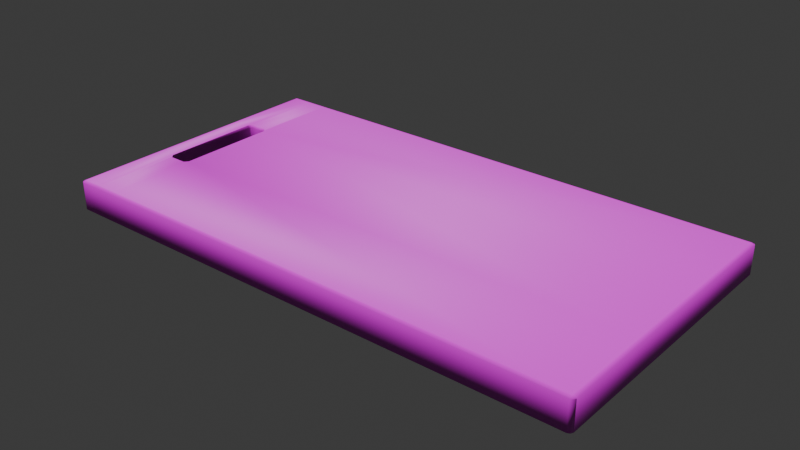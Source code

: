 # Source: cuttingBoard.blend  (saved by Blender 5.1.30; exported with 4.5.12 LTS)
import bpy
from mathutils import Matrix  # noqa: F401  (used for matrix-valued properties, if any)

bpy.ops.wm.read_factory_settings(use_empty=True)
scene = bpy.context.scene
scene.name = 'Scene'

# ---- collections
col_collection = bpy.data.collections.new('Collection'); scene.collection.children.link(col_collection)

# ---- images (referenced by path relative to the original .blend; pixels are not part of the script)
import os
ASSET_DIR = os.environ.get("B2B_ASSET_DIR", "")  # directory of the original .blend (textures are referenced by path, not embedded)
HERE = os.path.dirname(os.path.abspath(__file__))  # packed textures are extracted next to this script under _unpacked/

def load_image(name, relpath, width, height, colorspace="sRGB"):
    """Load a texture the original file referenced (path relative to the .blend, or extracted next to this script)."""
    p = next((c for c in (os.path.join(HERE, relpath), os.path.join(ASSET_DIR, relpath)) if relpath and os.path.exists(c)), "")
    if p:
        img = bpy.data.images.load(p, check_existing=True)
        img.name = name
    else:  # same state as the original file: an image datablock whose file is absent (Cycles renders it pink)
        img = bpy.data.images.new(name, width, height)
        img.source = "FILE"
        img.filepath = "//" + (relpath or name)
    img.colorspace_settings.name = colorspace
    return img
img_kitchenware_ch1_png = load_image('Kitchenware_ch1.png', 'Kitchenware_ch1.png', 1024, 1024, 'sRGB')
img_kitchenware_ch1_normal_png = load_image('Kitchenware_ch1_normal.png', 'Kitchenware_ch1_normal.png', 1024, 1024, 'Non-Color')

# ---- materials (node trees are filled in below, after node groups)
mat_matte = bpy.data.materials.new('matte')
mat_matte.roughness = 0.5

# ---- material node trees
mat_matte.use_nodes = True; mat_matte.node_tree.nodes.clear()
_N = mat_matte.node_tree.nodes; _L = mat_matte.node_tree.links
n0 = _N.new('ShaderNodeBsdfPrincipled'); n0.name = 'プリンシプルBSDF'; n0.location = (0, 300)
n0.inputs[27].default_value = (0.0, 0.0, 0.0, 1.0)
n0.inputs[28].default_value = 1.0
n1 = _N.new('ShaderNodeOutputMaterial'); n1.name = 'マテリアル出力'; n1.location = (280, 300)
n2 = _N.new('ShaderNodeTexImage'); n2.name = '画像テクスチャ'; n2.location = (-480, 300)
n2.image = img_kitchenware_ch1_png
n3 = _N.new('ShaderNodeTexImage'); n3.name = '画像テクスチャ.001'; n3.location = (-480, 0)
n3.image = img_kitchenware_ch1_normal_png
n4 = _N.new('ShaderNodeNormalMap'); n4.name = 'ノーマルマップ'; n4.location = (-200, 0)
_L.new(n2.outputs[0], n0.inputs[0])
_L.new(n2.outputs[1], n0.inputs[4])
_L.new(n3.outputs[0], n4.inputs[1])
_L.new(n4.outputs[0], n0.inputs[5])
_L.new(n0.outputs[0], n1.inputs[0])
n1.is_active_output = True

# ---- world
world_world = bpy.data.worlds.new('World'); scene.world = world_world
world_world.use_nodes = True; world_world.node_tree.nodes.clear()
_N = world_world.node_tree.nodes; _L = world_world.node_tree.links
n0 = _N.new('ShaderNodeOutputWorld'); n0.name = 'World Output'; n0.location = (200, 100)
n1 = _N.new('ShaderNodeBackground'); n1.name = 'Background'; n1.location = (-200, 100)
n1.inputs[0].default_value = (0.05088, 0.05088, 0.05088, 1.0)
_L.new(n1.outputs[0], n0.inputs[0])
n0.is_active_output = True
world_world.color = (0.05088, 0.05088, 0.05088)
world_world.sun_shadow_jitter_overblur = 0.0

# ---- meshes
me_board = bpy.data.meshes.new('board')
me_board.from_pydata([(0.224, -0.119, 0.0013), (0.222, -0.12, 0.0247), (0.224, -0.119, 0.0247), (0.222, -0.12, 0.0013), (0.222, -0.117, 0.0), (0.225, -0.117, 0.0013), (0.225, -0.117, 0.0247), (0.222, -0.117, 0.026), (-0.224, -0.119, 0.0013), (-0.222, -0.12, 0.0247), (-0.224, -0.119, 0.0247), (-0.222, -0.12, 0.0013), (-0.222, -0.117, 0.0), (-0.225, -0.117, 0.0013), (-0.225, -0.117, 0.0247), (-0.222, -0.117, 0.026), (0.224, 0.119, 0.0013), (0.222, 0.12, 0.0247), (0.224, 0.119, 0.0247), (0.222, 0.12, 0.0013), (0.222, 0.117, 0.0), (0.225, 0.117, 0.0013), (0.225, 0.117, 0.0247), (0.222, 0.117, 0.026), (-0.224, 0.119, 0.0013), (-0.222, 0.12, 0.0247), (-0.224, 0.119, 0.0247), (-0.222, 0.12, 0.0013), (-0.222, 0.117, 0.0), (-0.225, 0.117, 0.0013), (-0.225, 0.117, 0.0247), (-0.222, 0.117, 0.026), (-0.2078, -0.12, 0.0013), (-0.2078, -0.12, 0.0247), (-0.2078, -0.117, 0.0), (-0.2078, -0.117, 0.026), (-0.2078, 0.12, 0.0013), (-0.2078, 0.12, 0.0247), (-0.2078, 0.117, 0.0), (-0.2078, 0.117, 0.026), (-0.1878, -0.117, 0.026), (-0.1878, 0.117, 0.026), (-0.1878, -0.12, 0.0013), (-0.1878, -0.12, 0.0247), (-0.1878, -0.117, 0.0), (-0.1878, 0.12, 0.0013), (-0.1878, 0.12, 0.0247), (-0.1878, 0.117, 0.0), (0.222, 0.04212, 0.0), (0.225, 0.04212, 0.0013), (0.225, 0.04212, 0.0247), (0.222, 0.04212, 0.026), (-0.222, 0.04212, 0.0), (-0.225, 0.04212, 0.0013), (-0.225, 0.04212, 0.0247), (-0.222, 0.04212, 0.026), (-0.2078, 0.04212, 0.026), (-0.1878, 0.04212, 0.0), (-0.1878, 0.04212, 0.026), (0.222, -0.04212, 0.0), (0.225, -0.04212, 0.0013), (0.225, -0.04212, 0.0247), (0.222, -0.04212, 0.026), (-0.222, -0.04212, 0.0), (-0.225, -0.04212, 0.0013), (-0.225, -0.04212, 0.0247), (-0.222, -0.04212, 0.026), (-0.2078, -0.04212, 0.026), (-0.2078, -0.04212, 0.0), (-0.1878, -0.04212, 0.026), (-0.1906, -0.12, 0.0013), (-0.2049, -0.12, 0.0013), (-0.1906, -0.12, 0.0247), (-0.2049, -0.12, 0.0247), (-0.1906, -0.117, 0.0), (-0.2049, -0.117, 0.0), (-0.2078, 0.04212, 0.0), (-0.1906, 0.12, 0.0013), (-0.2049, 0.12, 0.0013), (-0.1906, 0.12, 0.0247), (-0.2049, 0.12, 0.0247), (-0.1906, 0.117, 0.0), (-0.2049, 0.117, 0.0), (-0.2049, -0.117, 0.026), (-0.1906, -0.117, 0.026), (-0.2049, 0.117, 0.026), (-0.1906, 0.117, 0.026), (-0.1906, 0.04535, 0.0), (-0.2049, 0.04535, 0.026), (-0.1906, 0.04535, 0.026), (-0.2049, -0.04535, 0.0), (-0.1906, -0.04535, 0.0), (-0.1906, -0.04535, 0.026), (-0.2049, -0.04535, 0.026), (-0.1878, -0.04212, 0.0), (-0.2049, 0.04535, 0.0), (-0.2049, 0.0438, 0.001981), (-0.2049, 0.0438, 0.02402), (-0.2064, 0.04212, 0.02402), (-0.2064, 0.04212, 0.001981), (-0.1891, -0.04212, 0.001981), (-0.1891, -0.04212, 0.02402), (-0.1891, 0.04212, 0.02402), (-0.1891, 0.04212, 0.001981), (-0.1906, 0.0438, 0.02402), (-0.1906, 0.0438, 0.001981), (-0.1906, -0.0438, 0.001981), (-0.1906, -0.0438, 0.02402), (-0.2064, -0.04212, 0.02402), (-0.2064, -0.04212, 0.001981), (-0.2049, -0.0438, 0.02402), (-0.2049, -0.0438, 0.001981)], [], [(7, 40, 43, 1), (3, 42, 44, 4), (3, 0, 2, 1), (59, 4, 44, 94), (0, 5, 6, 2), (1, 2, 6, 7), (3, 4, 5, 0), (58, 51, 23, 41), (49, 50, 61, 60), (51, 62, 61, 50), (48, 49, 60, 59), (76, 68, 63, 52), (32, 11, 12, 34), (32, 33, 9, 11), (11, 9, 10, 8), (33, 35, 15, 9), (8, 10, 14, 13), (9, 15, 14, 10), (11, 8, 13, 12), (55, 54, 65, 66), (52, 63, 64, 53), (56, 55, 66, 67), (17, 46, 41, 23), (20, 47, 45, 19), (19, 17, 18, 16), (20, 48, 57, 47), (16, 18, 22, 21), (17, 23, 22, 18), (19, 16, 21, 20), (36, 38, 28, 27), (36, 27, 25, 37), (27, 24, 26, 25), (37, 25, 31, 39), (24, 29, 30, 26), (25, 26, 30, 31), (27, 28, 29, 24), (80, 37, 39, 85), (78, 36, 37, 80), (78, 82, 38, 36), (111, 106, 91, 90), (109, 111, 90, 68), (73, 83, 35, 33), (71, 73, 33, 32), (71, 32, 34, 75), (103, 57, 94, 100), (53, 64, 65, 54), (59, 94, 57, 48), (58, 69, 62, 51), (82, 95, 76, 38), (85, 39, 56, 88), (28, 52, 53, 29), (31, 30, 54, 55), (29, 53, 54, 30), (39, 31, 55, 56), (38, 76, 52, 28), (20, 21, 49, 48), (23, 51, 50, 22), (21, 22, 50, 49), (19, 45, 46, 17), (75, 34, 68, 90), (83, 93, 67, 35), (12, 13, 64, 63), (15, 66, 65, 14), (13, 14, 65, 64), (35, 67, 66, 15), (34, 12, 63, 68), (4, 59, 60, 5), (7, 6, 61, 62), (5, 60, 61, 6), (40, 69, 92, 84), (84, 92, 93, 83), (44, 74, 91, 94), (74, 75, 90, 91), (41, 86, 89, 58), (86, 85, 88, 89), (47, 57, 87, 81), (81, 87, 95, 82), (42, 70, 74, 44), (70, 71, 75, 74), (42, 43, 72, 70), (70, 72, 73, 71), (43, 40, 84, 72), (72, 84, 83, 73), (105, 96, 95, 87), (1, 43, 42, 3), (106, 100, 94, 91), (45, 47, 81, 77), (77, 81, 82, 78), (45, 77, 79, 46), (77, 78, 80, 79), (46, 79, 86, 41), (79, 80, 85, 86), (99, 109, 68, 76), (103, 105, 87, 57), (96, 99, 76, 95), (7, 62, 69, 40), (88, 56, 98, 97), (97, 98, 99, 96), (58, 89, 104, 102), (102, 104, 105, 103), (56, 67, 108, 98), (98, 108, 109, 99), (92, 69, 101, 107), (107, 101, 100, 106), (89, 88, 97, 104), (104, 97, 96, 105), (58, 102, 101, 69), (102, 103, 100, 101), (67, 93, 110, 108), (108, 110, 111, 109), (93, 92, 107, 110), (110, 107, 106, 111)])
me_board.polygons.foreach_set('use_smooth', [True] * 112)
_uv = me_board.uv_layers.new(name='UVMap')
_uv.uv.foreach_set('vector', [0.4967, 0.7335, 0.0757, 0.7335, 0.0757, 0.7279, 0.4967, 0.7279, 0.5285, 0.7279, 0.9496, 0.7279, 0.9496, 0.7335, 0.5285, 0.7335, 0.4898, 0.6917, 0.4922, 0.6917, 0.4922, 0.717, 0.4898, 0.717, 0.5285, 0.8165, 0.5285, 0.7335, 0.9496, 0.7335, 0.9496, 0.8165, 0.4922, 0.6917, 0.4946, 0.6917, 0.4946, 0.717, 0.4922, 0.717, 0.4967, 0.7279, 0.5002, 0.7295, 0.5023, 0.7327, 0.4967, 0.7335, 0.5285, 0.7279, 0.5285, 0.7335, 0.5229, 0.7327, 0.525, 0.7295, 0.0757, 0.9089, 0.4967, 0.9089, 0.4967, 0.992, 0.0757, 0.992, 0.5249, 0.9089, 0.5003, 0.9089, 0.5003, 0.8165, 0.5249, 0.8165, 0.4967, 0.9089, 0.4967, 0.8165, 0.5003, 0.8165, 0.5003, 0.9089, 0.5285, 0.9089, 0.5249, 0.9089, 0.5249, 0.8165, 0.5285, 0.8165, 0.9739, 0.9089, 0.9739, 0.8165, 0.9909, 0.8165, 0.9909, 0.9089, 0.9739, 0.7279, 0.9909, 0.7279, 0.9909, 0.7335, 0.9739, 0.7335, 0.02543, 0.6917, 0.02543, 0.717, 0.01006, 0.717, 0.01006, 0.6917, 0.01006, 0.6917, 0.01006, 0.717, 0.007644, 0.717, 0.007644, 0.6917, 0.05139, 0.7279, 0.05139, 0.7335, 0.03458, 0.7335, 0.03458, 0.7279, 0.007644, 0.6917, 0.007644, 0.717, 0.005228, 0.717, 0.005228, 0.6917, 0.03458, 0.7279, 0.03458, 0.7335, 0.02903, 0.7327, 0.03108, 0.7295, 0.9909, 0.7279, 0.9944, 0.7295, 0.9965, 0.7327, 0.9909, 0.7335, 0.03458, 0.9089, 0.03079, 0.9089, 0.03079, 0.8165, 0.03458, 0.8165, 0.9909, 0.9089, 0.9909, 0.8165, 0.9948, 0.8165, 0.9948, 0.9089, 0.05139, 0.9089, 0.03458, 0.9089, 0.03458, 0.8165, 0.05139, 0.8165, 0.4967, 0.9976, 0.0757, 0.9976, 0.0757, 0.992, 0.4967, 0.992, 0.5285, 0.992, 0.9496, 0.992, 0.9496, 0.9976, 0.5285, 0.9976, 0.5104, 0.6917, 0.5104, 0.717, 0.508, 0.717, 0.508, 0.6917, 0.5285, 0.992, 0.5285, 0.9089, 0.9496, 0.9089, 0.9496, 0.992, 0.508, 0.6917, 0.508, 0.717, 0.5055, 0.717, 0.5055, 0.6917, 0.4967, 0.9976, 0.4967, 0.992, 0.5023, 0.9928, 0.5002, 0.996, 0.5285, 0.9976, 0.525, 0.996, 0.5229, 0.9928, 0.5285, 0.992, 0.9739, 0.9976, 0.9739, 0.992, 0.9909, 0.992, 0.9909, 0.9976, 0.9747, 0.6917, 0.9901, 0.6917, 0.9901, 0.717, 0.9747, 0.717, 0.9901, 0.6917, 0.9925, 0.6917, 0.9925, 0.717, 0.9901, 0.717, 0.05139, 0.9976, 0.03458, 0.9976, 0.03458, 0.992, 0.05139, 0.992, 0.9925, 0.6917, 0.9949, 0.6917, 0.9949, 0.717, 0.9925, 0.717, 0.03458, 0.9976, 0.03108, 0.996, 0.02903, 0.9928, 0.03458, 0.992, 0.9909, 0.9976, 0.9909, 0.992, 0.9965, 0.9928, 0.9944, 0.996, 0.05509, 0.9976, 0.05139, 0.9976, 0.05139, 0.992, 0.05509, 0.992, 0.9716, 0.6917, 0.9747, 0.6917, 0.9747, 0.717, 0.9716, 0.717, 0.9702, 0.9976, 0.9702, 0.992, 0.9739, 0.992, 0.9739, 0.9976, 0.02214, 0.6607, 0.00821, 0.6607, 0.00821, 0.6582, 0.02214, 0.6582, 0.02562, 0.6607, 0.02214, 0.6607, 0.02214, 0.6582, 0.02562, 0.6582, 0.05509, 0.7279, 0.05509, 0.7335, 0.05139, 0.7335, 0.05139, 0.7279, 0.0285, 0.6917, 0.0285, 0.717, 0.02543, 0.717, 0.02543, 0.6917, 0.9702, 0.7279, 0.9739, 0.7279, 0.9739, 0.7335, 0.9702, 0.7335, 0.1348, 0.6607, 0.1348, 0.6582, 0.2236, 0.6582, 0.2236, 0.6607, 0.003521, 0.9089, 0.003521, 0.8165, 0.03079, 0.8165, 0.03079, 0.9089, 0.5285, 0.8165, 0.9496, 0.8165, 0.9496, 0.9089, 0.5285, 0.9089, 0.0757, 0.9089, 0.0757, 0.8165, 0.4967, 0.8165, 0.4967, 0.9089, 0.9702, 0.992, 0.9702, 0.9125, 0.9739, 0.9089, 0.9739, 0.992, 0.05509, 0.992, 0.05139, 0.992, 0.05139, 0.9089, 0.05509, 0.9125, 0.9909, 0.992, 0.9909, 0.9089, 0.9948, 0.9089, 0.9948, 0.992, 0.03458, 0.992, 0.03079, 0.992, 0.03079, 0.9089, 0.03458, 0.9089, 0.003521, 0.992, 0.003521, 0.9089, 0.03079, 0.9089, 0.03079, 0.992, 0.05139, 0.992, 0.03458, 0.992, 0.03458, 0.9089, 0.05139, 0.9089, 0.9739, 0.992, 0.9739, 0.9089, 0.9909, 0.9089, 0.9909, 0.992, 0.5285, 0.992, 0.5249, 0.992, 0.5249, 0.9089, 0.5285, 0.9089, 0.4967, 0.992, 0.4967, 0.9089, 0.5003, 0.9089, 0.5003, 0.992, 0.5249, 0.992, 0.5003, 0.992, 0.5003, 0.9089, 0.5249, 0.9089, 0.5104, 0.6917, 0.9531, 0.6917, 0.9531, 0.717, 0.5104, 0.717, 0.9702, 0.7335, 0.9739, 0.7335, 0.9739, 0.8165, 0.9702, 0.8129, 0.05509, 0.7335, 0.05509, 0.8129, 0.05139, 0.8165, 0.05139, 0.7335, 0.9909, 0.7335, 0.9948, 0.7335, 0.9948, 0.8165, 0.9909, 0.8165, 0.03458, 0.7335, 0.03458, 0.8165, 0.03079, 0.8165, 0.03079, 0.7335, 0.003521, 0.7335, 0.03079, 0.7335, 0.03079, 0.8165, 0.003521, 0.8165, 0.05139, 0.7335, 0.05139, 0.8165, 0.03458, 0.8165, 0.03458, 0.7335, 0.9739, 0.7335, 0.9909, 0.7335, 0.9909, 0.8165, 0.9739, 0.8165, 0.5285, 0.7335, 0.5285, 0.8165, 0.5249, 0.8165, 0.5249, 0.7335, 0.4967, 0.7335, 0.5003, 0.7335, 0.5003, 0.8165, 0.4967, 0.8165, 0.5249, 0.7335, 0.5249, 0.8165, 0.5003, 0.8165, 0.5003, 0.7335, 0.0757, 0.7335, 0.0757, 0.8165, 0.07204, 0.8129, 0.07204, 0.7335, 0.07204, 0.7335, 0.07204, 0.8129, 0.05509, 0.8129, 0.05509, 0.7335, 0.9496, 0.7335, 0.9533, 0.7335, 0.9533, 0.8129, 0.9496, 0.8165, 0.9533, 0.7335, 0.9702, 0.7335, 0.9702, 0.8129, 0.9533, 0.8129, 0.0757, 0.992, 0.07204, 0.992, 0.07204, 0.9125, 0.0757, 0.9089, 0.07204, 0.992, 0.05509, 0.992, 0.05509, 0.9125, 0.07204, 0.9125, 0.9496, 0.992, 0.9496, 0.9089, 0.9533, 0.9125, 0.9533, 0.992, 0.9533, 0.992, 0.9533, 0.9125, 0.9702, 0.9125, 0.9702, 0.992, 0.9496, 0.7279, 0.9533, 0.7279, 0.9533, 0.7335, 0.9496, 0.7335, 0.9533, 0.7279, 0.9702, 0.7279, 0.9702, 0.7335, 0.9533, 0.7335, 0.04704, 0.6917, 0.04704, 0.717, 0.04396, 0.717, 0.04396, 0.6917, 0.04396, 0.6917, 0.04396, 0.717, 0.0285, 0.717, 0.0285, 0.6917, 0.0757, 0.7279, 0.0757, 0.7335, 0.07204, 0.7335, 0.07204, 0.7279, 0.07204, 0.7279, 0.07204, 0.7335, 0.05509, 0.7335, 0.05509, 0.7279, 0.1313, 0.6607, 0.1174, 0.6607, 0.1174, 0.6582, 0.1313, 0.6582, 0.4898, 0.717, 0.04704, 0.717, 0.04704, 0.6917, 0.4898, 0.6917, 0.00821, 0.6607, 0.004734, 0.6607, 0.004734, 0.6582, 0.00821, 0.6582, 0.9496, 0.9976, 0.9496, 0.992, 0.9533, 0.992, 0.9533, 0.9976, 0.9533, 0.9976, 0.9533, 0.992, 0.9702, 0.992, 0.9702, 0.9976, 0.9531, 0.6917, 0.9562, 0.6917, 0.9562, 0.717, 0.9531, 0.717, 0.9562, 0.6917, 0.9716, 0.6917, 0.9716, 0.717, 0.9562, 0.717, 0.0757, 0.9976, 0.07204, 0.9976, 0.07204, 0.992, 0.0757, 0.992, 0.07204, 0.9976, 0.05509, 0.9976, 0.05509, 0.992, 0.07204, 0.992, 0.1139, 0.6607, 0.02562, 0.6607, 0.02562, 0.6582, 0.1139, 0.6582, 0.1348, 0.6607, 0.1313, 0.6607, 0.1313, 0.6582, 0.1348, 0.6582, 0.1174, 0.6607, 0.1139, 0.6607, 0.1139, 0.6582, 0.1174, 0.6582, 0.4967, 0.7335, 0.4967, 0.8165, 0.0757, 0.8165, 0.0757, 0.7335, 0.1174, 0.6866, 0.1139, 0.6866, 0.1139, 0.684, 0.1174, 0.684, 0.1174, 0.684, 0.1139, 0.684, 0.1139, 0.6607, 0.1174, 0.6607, 0.1348, 0.6866, 0.1313, 0.6866, 0.1313, 0.684, 0.1348, 0.684, 0.1348, 0.684, 0.1313, 0.684, 0.1313, 0.6607, 0.1348, 0.6607, 0.1139, 0.6866, 0.02562, 0.6866, 0.02562, 0.684, 0.1139, 0.684, 0.1139, 0.684, 0.02562, 0.684, 0.02562, 0.6607, 0.1139, 0.6607, 0.00821, 0.6866, 0.004734, 0.6866, 0.004734, 0.684, 0.00821, 0.684, 0.00821, 0.684, 0.004734, 0.684, 0.004734, 0.6607, 0.00821, 0.6607, 0.1313, 0.6866, 0.1174, 0.6866, 0.1174, 0.684, 0.1313, 0.684, 0.1313, 0.684, 0.1174, 0.684, 0.1174, 0.6607, 0.1313, 0.6607, 0.1348, 0.6866, 0.1348, 0.684, 0.2236, 0.684, 0.2236, 0.6866, 0.1348, 0.684, 0.1348, 0.6607, 0.2236, 0.6607, 0.2236, 0.684, 0.02562, 0.6866, 0.02214, 0.6866, 0.02214, 0.684, 0.02562, 0.684, 0.02562, 0.684, 0.02214, 0.684, 0.02214, 0.6607, 0.02562, 0.6607, 0.02214, 0.6866, 0.00821, 0.6866, 0.00821, 0.684, 0.02214, 0.684, 0.02214, 0.684, 0.00821, 0.684, 0.00821, 0.6607, 0.02214, 0.6607])
me_board.materials.append(mat_matte)
me_board.update()
me_board.normals_split_custom_set([tuple(v) for v in zip(*[iter([0.1759, -0.1759, 0.9686, 0.0, -0.203, 0.9792, 0.0, -0.8359, 0.5488, 0.2182, -0.8255, 0.5206, 0.2182, -0.8255, -0.5206, 0.0, -0.8359, -0.5488, 0.0, -0.203, -0.9792, 0.1759, -0.1759, -0.9686, 0.2182, -0.8255, -0.5206, 0.6159, -0.6159, -0.4913, 0.6159, -0.6159, 0.4913, 0.2182, -0.8255, 0.5206, 0.203, -3.035e-08, -0.9792, 0.1759, -0.1759, -0.9686, 0.0, -0.203, -0.9792, -0.3654, 0.1226, -0.9228, 0.6159, -0.6159, -0.4913, 0.8255, -0.2182, -0.5206, 0.8255, -0.2182, 0.5206, 0.6159, -0.6159, 0.4913, 0.2182, -0.8255, 0.5206, 0.6159, -0.6159, 0.4913, 0.8255, -0.2182, 0.5206, 0.1759, -0.1759, 0.9686, 0.2182, -0.8255, -0.5206, 0.1759, -0.1759, -0.9686, 0.8255, -0.2182, -0.5206, 0.6159, -0.6159, -0.4913, -0.3654, -0.1226, 0.9228, 0.203, 3.035e-08, 0.9792, 0.1759, 0.1759, 0.9686, 8.906e-09, 0.203, 0.9792, 0.8359, 1.15e-07, -0.5488, 0.8359, 1.15e-07, 0.5488, 0.8359, -1.15e-07, 0.5488, 0.8359, -1.15e-07, -0.5488, 0.203, 3.035e-08, 0.9792, 0.203, -3.035e-08, 0.9792, 0.8359, -1.15e-07, 0.5488, 0.8359, 1.15e-07, 0.5488, 0.203, 3.035e-08, -0.9792, 0.8359, 1.15e-07, -0.5488, 0.8359, -1.15e-07, -0.5488, 0.203, -3.035e-08, -0.9792, 0.3654, -0.1226, -0.9228, 0.3654, 0.1226, -0.9228, -0.203, 0.0, -0.9792, -0.203, 0.0, -0.9792, 0.0, -0.8359, -0.5488, -0.2182, -0.8255, -0.5206, -0.1759, -0.1759, -0.9686, 0.0, -0.203, -0.9792, 0.0, -0.8359, -0.5488, 0.0, -0.8359, 0.5488, -0.2182, -0.8255, 0.5206, -0.2182, -0.8255, -0.5206, -0.2182, -0.8255, -0.5206, -0.2182, -0.8255, 0.5206, -0.6159, -0.6159, 0.4913, -0.6159, -0.6159, -0.4913, 0.0, -0.8359, 0.5488, 0.0, -0.203, 0.9792, -0.1759, -0.1759, 0.9686, -0.2182, -0.8255, 0.5206, -0.6159, -0.6159, -0.4913, -0.6159, -0.6159, 0.4913, -0.8255, -0.2182, 0.5206, -0.8255, -0.2182, -0.5206, -0.2182, -0.8255, 0.5206, -0.1759, -0.1759, 0.9686, -0.8255, -0.2182, 0.5206, -0.6159, -0.6159, 0.4913, -0.2182, -0.8255, -0.5206, -0.6159, -0.6159, -0.4913, -0.8255, -0.2182, -0.5206, -0.1759, -0.1759, -0.9686, -0.203, 0.0, 0.9792, -0.8359, 0.0, 0.5488, -0.8359, 0.0, 0.5488, -0.203, 0.0, 0.9792, -0.203, 0.0, -0.9792, -0.203, 0.0, -0.9792, -0.8359, 0.0, -0.5488, -0.8359, 0.0, -0.5488, 0.3654, -0.1226, 0.9228, -0.203, 0.0, 0.9792, -0.203, 0.0, 0.9792, 0.3654, 0.1226, 0.9228, 0.2182, 0.8255, 0.5206, 0.0, 0.8359, 0.5488, 8.906e-09, 0.203, 0.9792, 0.1759, 0.1759, 0.9686, 0.1759, 0.1759, -0.9686, 0.0, 0.203, -0.9792, 0.0, 0.8359, -0.5488, 0.2182, 0.8255, -0.5206, 0.2182, 0.8255, -0.5206, 0.2182, 0.8255, 0.5206, 0.6159, 0.6159, 0.4913, 0.6159, 0.6159, -0.4913, 0.1759, 0.1759, -0.9686, 0.203, 3.035e-08, -0.9792, -0.3654, -0.1226, -0.9228, 0.0, 0.203, -0.9792, 0.6159, 0.6159, -0.4913, 0.6159, 0.6159, 0.4913, 0.8255, 0.2182, 0.5206, 0.8255, 0.2182, -0.5206, 0.2182, 0.8255, 0.5206, 0.1759, 0.1759, 0.9686, 0.8255, 0.2182, 0.5206, 0.6159, 0.6159, 0.4913, 0.2182, 0.8255, -0.5206, 0.6159, 0.6159, -0.4913, 0.8255, 0.2182, -0.5206, 0.1759, 0.1759, -0.9686, 0.0, 0.8359, -0.5488, 0.0, 0.203, -0.9792, -0.1759, 0.1759, -0.9686, -0.2182, 0.8255, -0.5206, 0.0, 0.8359, -0.5488, -0.2182, 0.8255, -0.5206, -0.2182, 0.8255, 0.5206, 0.0, 0.8359, 0.5488, -0.2182, 0.8255, -0.5206, -0.6159, 0.6159, -0.4913, -0.6159, 0.6159, 0.4913, -0.2182, 0.8255, 0.5206, 0.0, 0.8359, 0.5488, -0.2182, 0.8255, 0.5206, -0.1759, 0.1759, 0.9686, -8.906e-09, 0.203, 0.9792, -0.6159, 0.6159, -0.4913, -0.8255, 0.2182, -0.5206, -0.8255, 0.2182, 0.5206, -0.6159, 0.6159, 0.4913, -0.2182, 0.8255, 0.5206, -0.6159, 0.6159, 0.4913, -0.8255, 0.2182, 0.5206, -0.1759, 0.1759, 0.9686, -0.2182, 0.8255, -0.5206, -0.1759, 0.1759, -0.9686, -0.8255, 0.2182, -0.5206, -0.6159, 0.6159, -0.4913, 0.0, 0.8359, 0.5488, 0.0, 0.8359, 0.5488, -8.906e-09, 0.203, 0.9792, -8.906e-09, 0.203, 0.9792, 0.0, 0.8359, -0.5488, 0.0, 0.8359, -0.5488, 0.0, 0.8359, 0.5488, 0.0, 0.8359, 0.5488, 0.0, 0.8359, -0.5488, 0.0, 0.203, -0.9792, 0.0, 0.203, -0.9792, 0.0, 0.8359, -0.5488, 0.4242, 0.8478, -0.3183, -0.4242, 0.8478, -0.3183, -0.1249, 0.3234, -0.938, 0.1249, 0.3234, -0.938, 0.884, 0.3641, -0.2932, 0.4242, 0.8478, -0.3183, 0.1249, 0.3234, -0.938, 0.3654, 0.1226, -0.9228, 0.0, -0.8359, 0.5488, 0.0, -0.203, 0.9792, 0.0, -0.203, 0.9792, 0.0, -0.8359, 0.5488, 0.0, -0.8359, -0.5488, 0.0, -0.8359, 0.5488, 0.0, -0.8359, 0.5488, 0.0, -0.8359, -0.5488, 0.0, -0.8359, -0.5488, 0.0, -0.8359, -0.5488, 0.0, -0.203, -0.9792, 0.0, -0.203, -0.9792, -0.884, -0.3641, -0.2932, -0.3654, -0.1226, -0.9228, -0.3654, 0.1226, -0.9228, -0.884, 0.3641, -0.2932, -0.8359, 0.0, -0.5488, -0.8359, 0.0, -0.5488, -0.8359, 0.0, 0.5488, -0.8359, 0.0, 0.5488, 0.203, -3.035e-08, -0.9792, -0.3654, 0.1226, -0.9228, -0.3654, -0.1226, -0.9228, 0.203, 3.035e-08, -0.9792, -0.3654, -0.1226, 0.9228, -0.3654, 0.1226, 0.9228, 0.203, -3.035e-08, 0.9792, 0.203, 3.035e-08, 0.9792, 0.0, 0.203, -0.9792, 0.1249, -0.3234, -0.938, 0.3654, -0.1226, -0.9228, 0.0, 0.203, -0.9792, -8.906e-09, 0.203, 0.9792, -8.906e-09, 0.203, 0.9792, 0.3654, -0.1226, 0.9228, 0.1249, -0.3234, 0.938, -0.1759, 0.1759, -0.9686, -0.203, 0.0, -0.9792, -0.8359, 0.0, -0.5488, -0.8255, 0.2182, -0.5206, -0.1759, 0.1759, 0.9686, -0.8255, 0.2182, 0.5206, -0.8359, 0.0, 0.5488, -0.203, 0.0, 0.9792, -0.8255, 0.2182, -0.5206, -0.8359, 0.0, -0.5488, -0.8359, 0.0, 0.5488, -0.8255, 0.2182, 0.5206, -8.906e-09, 0.203, 0.9792, -0.1759, 0.1759, 0.9686, -0.203, 0.0, 0.9792, 0.3654, -0.1226, 0.9228, 0.0, 0.203, -0.9792, 0.3654, -0.1226, -0.9228, -0.203, 0.0, -0.9792, -0.1759, 0.1759, -0.9686, 0.1759, 0.1759, -0.9686, 0.8255, 0.2182, -0.5206, 0.8359, 1.15e-07, -0.5488, 0.203, 3.035e-08, -0.9792, 0.1759, 0.1759, 0.9686, 0.203, 3.035e-08, 0.9792, 0.8359, 1.15e-07, 0.5488, 0.8255, 0.2182, 0.5206, 0.8255, 0.2182, -0.5206, 0.8255, 0.2182, 0.5206, 0.8359, 1.15e-07, 0.5488, 0.8359, 1.15e-07, -0.5488, 0.2182, 0.8255, -0.5206, 0.0, 0.8359, -0.5488, 0.0, 0.8359, 0.5488, 0.2182, 0.8255, 0.5206, 0.0, -0.203, -0.9792, 0.0, -0.203, -0.9792, 0.3654, 0.1226, -0.9228, 0.1249, 0.3234, -0.938, 0.0, -0.203, 0.9792, 0.1249, 0.3234, 0.938, 0.3654, 0.1226, 0.9228, 0.0, -0.203, 0.9792, -0.1759, -0.1759, -0.9686, -0.8255, -0.2182, -0.5206, -0.8359, 0.0, -0.5488, -0.203, 0.0, -0.9792, -0.1759, -0.1759, 0.9686, -0.203, 0.0, 0.9792, -0.8359, 0.0, 0.5488, -0.8255, -0.2182, 0.5206, -0.8255, -0.2182, -0.5206, -0.8255, -0.2182, 0.5206, -0.8359, 0.0, 0.5488, -0.8359, 0.0, -0.5488, 0.0, -0.203, 0.9792, 0.3654, 0.1226, 0.9228, -0.203, 0.0, 0.9792, -0.1759, -0.1759, 0.9686, 0.0, -0.203, -0.9792, -0.1759, -0.1759, -0.9686, -0.203, 0.0, -0.9792, 0.3654, 0.1226, -0.9228, 0.1759, -0.1759, -0.9686, 0.203, -3.035e-08, -0.9792, 0.8359, -1.15e-07, -0.5488, 0.8255, -0.2182, -0.5206, 0.1759, -0.1759, 0.9686, 0.8255, -0.2182, 0.5206, 0.8359, -1.15e-07, 0.5488, 0.203, -3.035e-08, 0.9792, 0.8255, -0.2182, -0.5206, 0.8359, -1.15e-07, -0.5488, 0.8359, -1.15e-07, 0.5488, 0.8255, -0.2182, 0.5206, 0.0, -0.203, 0.9792, -0.3654, 0.1226, 0.9228, -0.1249, 0.3234, 0.938, 0.0, -0.203, 0.9792, 0.0, -0.203, 0.9792, -0.1249, 0.3234, 0.938, 0.1249, 0.3234, 0.938, 0.0, -0.203, 0.9792, 0.0, -0.203, -0.9792, 0.0, -0.203, -0.9792, -0.1249, 0.3234, -0.938, -0.3654, 0.1226, -0.9228, 0.0, -0.203, -0.9792, 0.0, -0.203, -0.9792, 0.1249, 0.3234, -0.938, -0.1249, 0.3234, -0.938, 8.906e-09, 0.203, 0.9792, 8.906e-09, 0.203, 0.9792, -0.1249, -0.3234, 0.938, -0.3654, -0.1226, 0.9228, 8.906e-09, 0.203, 0.9792, -8.906e-09, 0.203, 0.9792, 0.1249, -0.3234, 0.938, -0.1249, -0.3234, 0.938, 0.0, 0.203, -0.9792, -0.3654, -0.1226, -0.9228, -0.1249, -0.3234, -0.938, 0.0, 0.203, -0.9792, 0.0, 0.203, -0.9792, -0.1249, -0.3234, -0.938, 0.1249, -0.3234, -0.938, 0.0, 0.203, -0.9792, 0.0, -0.8359, -0.5488, 0.0, -0.8359, -0.5488, 0.0, -0.203, -0.9792, 0.0, -0.203, -0.9792, 0.0, -0.8359, -0.5488, 0.0, -0.8359, -0.5488, 0.0, -0.203, -0.9792, 0.0, -0.203, -0.9792, 0.0, -0.8359, -0.5488, 0.0, -0.8359, 0.5488, 0.0, -0.8359, 0.5488, 0.0, -0.8359, -0.5488, 0.0, -0.8359, -0.5488, 0.0, -0.8359, 0.5488, 0.0, -0.8359, 0.5488, 0.0, -0.8359, -0.5488, 0.0, -0.8359, 0.5488, 0.0, -0.203, 0.9792, 0.0, -0.203, 0.9792, 0.0, -0.8359, 0.5488, 0.0, -0.8359, 0.5488, 0.0, -0.203, 0.9792, 0.0, -0.203, 0.9792, 0.0, -0.8359, 0.5488, -0.4242, -0.8478, -0.3183, 0.4242, -0.8478, -0.3183, 0.1249, -0.3234, -0.938, -0.1249, -0.3234, -0.938, 0.2182, -0.8255, 0.5206, 0.0, -0.8359, 0.5488, 0.0, -0.8359, -0.5488, 0.2182, -0.8255, -0.5206, -0.4242, 0.8478, -0.3183, -0.884, 0.3641, -0.2932, -0.3654, 0.1226, -0.9228, -0.1249, 0.3234, -0.938, 0.0, 0.8359, -0.5488, 0.0, 0.203, -0.9792, 0.0, 0.203, -0.9792, 0.0, 0.8359, -0.5488, 0.0, 0.8359, -0.5488, 0.0, 0.203, -0.9792, 0.0, 0.203, -0.9792, 0.0, 0.8359, -0.5488, 0.0, 0.8359, -0.5488, 0.0, 0.8359, -0.5488, 0.0, 0.8359, 0.5488, 0.0, 0.8359, 0.5488, 0.0, 0.8359, -0.5488, 0.0, 0.8359, -0.5488, 0.0, 0.8359, 0.5488, 0.0, 0.8359, 0.5488, 0.0, 0.8359, 0.5488, 0.0, 0.8359, 0.5488, 8.906e-09, 0.203, 0.9792, 8.906e-09, 0.203, 0.9792, 0.0, 0.8359, 0.5488, 0.0, 0.8359, 0.5488, -8.906e-09, 0.203, 0.9792, 8.906e-09, 0.203, 0.9792, 0.884, -0.3641, -0.2932, 0.884, 0.3641, -0.2932, 0.3654, 0.1226, -0.9228, 0.3654, -0.1226, -0.9228, -0.884, -0.3641, -0.2932, -0.4242, -0.8478, -0.3183, -0.1249, -0.3234, -0.938, -0.3654, -0.1226, -0.9228, 0.4242, -0.8478, -0.3183, 0.884, -0.3641, -0.2932, 0.3654, -0.1226, -0.9228, 0.1249, -0.3234, -0.938, 0.1759, -0.1759, 0.9686, 0.203, -3.035e-08, 0.9792, -0.3654, 0.1226, 0.9228, 0.0, -0.203, 0.9792, 0.1249, -0.3234, 0.938, 0.3654, -0.1226, 0.9228, 0.884, -0.3641, 0.2932, 0.4242, -0.8478, 0.3183, 0.4242, -0.8478, 0.3183, 0.884, -0.3641, 0.2932, 0.884, -0.3641, -0.2932, 0.4242, -0.8478, -0.3183, -0.3654, -0.1226, 0.9228, -0.1249, -0.3234, 0.938, -0.4242, -0.8478, 0.3183, -0.884, -0.3641, 0.2932, -0.884, -0.3641, 0.2932, -0.4242, -0.8478, 0.3183, -0.4242, -0.8478, -0.3183, -0.884, -0.3641, -0.2932, 0.3654, -0.1226, 0.9228, 0.3654, 0.1226, 0.9228, 0.884, 0.3641, 0.2932, 0.884, -0.3641, 0.2932, 0.884, -0.3641, 0.2932, 0.884, 0.3641, 0.2932, 0.884, 0.3641, -0.2932, 0.884, -0.3641, -0.2932, -0.1249, 0.3234, 0.938, -0.3654, 0.1226, 0.9228, -0.884, 0.3641, 0.2932, -0.4242, 0.8478, 0.3183, -0.4242, 0.8478, 0.3183, -0.884, 0.3641, 0.2932, -0.884, 0.3641, -0.2932, -0.4242, 0.8478, -0.3183, -0.1249, -0.3234, 0.938, 0.1249, -0.3234, 0.938, 0.4242, -0.8478, 0.3183, -0.4242, -0.8478, 0.3183, -0.4242, -0.8478, 0.3183, 0.4242, -0.8478, 0.3183, 0.4242, -0.8478, -0.3183, -0.4242, -0.8478, -0.3183, -0.3654, -0.1226, 0.9228, -0.884, -0.3641, 0.2932, -0.884, 0.3641, 0.2932, -0.3654, 0.1226, 0.9228, -0.884, -0.3641, 0.2932, -0.884, -0.3641, -0.2932, -0.884, 0.3641, -0.2932, -0.884, 0.3641, 0.2932, 0.3654, 0.1226, 0.9228, 0.1249, 0.3234, 0.938, 0.4242, 0.8478, 0.3183, 0.884, 0.3641, 0.2932, 0.884, 0.3641, 0.2932, 0.4242, 0.8478, 0.3183, 0.4242, 0.8478, -0.3183, 0.884, 0.3641, -0.2932, 0.1249, 0.3234, 0.938, -0.1249, 0.3234, 0.938, -0.4242, 0.8478, 0.3183, 0.4242, 0.8478, 0.3183, 0.4242, 0.8478, 0.3183, -0.4242, 0.8478, 0.3183, -0.4242, 0.8478, -0.3183, 0.4242, 0.8478, -0.3183])] * 3)])

# ---- objects
ob_board = bpy.data.objects.new('board', me_board)

# ---- transforms, parenting, visibility, modifiers, constraints
ob_board.location = (0.0, 0.0, 0.0)

# ---- collection membership
col_collection.objects.link(ob_board)

# ---- scene / render settings (as saved in the file)
scene.frame_start = 1; scene.frame_end = 250; scene.frame_set(1)
scene.render.engine = 'BLENDER_EEVEE_NEXT'
scene.render.bake_bias = 0.0
scene.render.bake_samples = 0
scene.cycles.sampling_pattern = 'TABULATED_SOBOL'
scene.eevee.use_volume_custom_range = False
bpy.context.view_layer.update()

# ---- added for rendering (the .blend has no active camera and no usable light): camera, sun
cam_auto = bpy.data.cameras.new('AutoCamera')
cam_auto.lens = 50.0
cam_auto.sensor_width = 36.0
cam_auto.clip_end = 1000.0
ob_auto_camera = bpy.data.objects.new('AutoCamera', cam_auto)
scene.collection.objects.link(ob_auto_camera)
ob_auto_camera.location = (0.472477, -0.566973, 0.390982)
ob_auto_camera.rotation_euler = (1.09748, -7.21219e-08, 0.694738)
scene.camera = ob_auto_camera
light_auto_sun = bpy.data.lights.new('AutoSun', 'SUN')
light_auto_sun.energy = 3.0
light_auto_sun.angle = 0.0523599
ob_auto_sun = bpy.data.objects.new('AutoSun', light_auto_sun)
scene.collection.objects.link(ob_auto_sun)
ob_auto_sun.rotation_euler = (0.872665, 0.174533, 0.523599)
bpy.context.view_layer.update()
